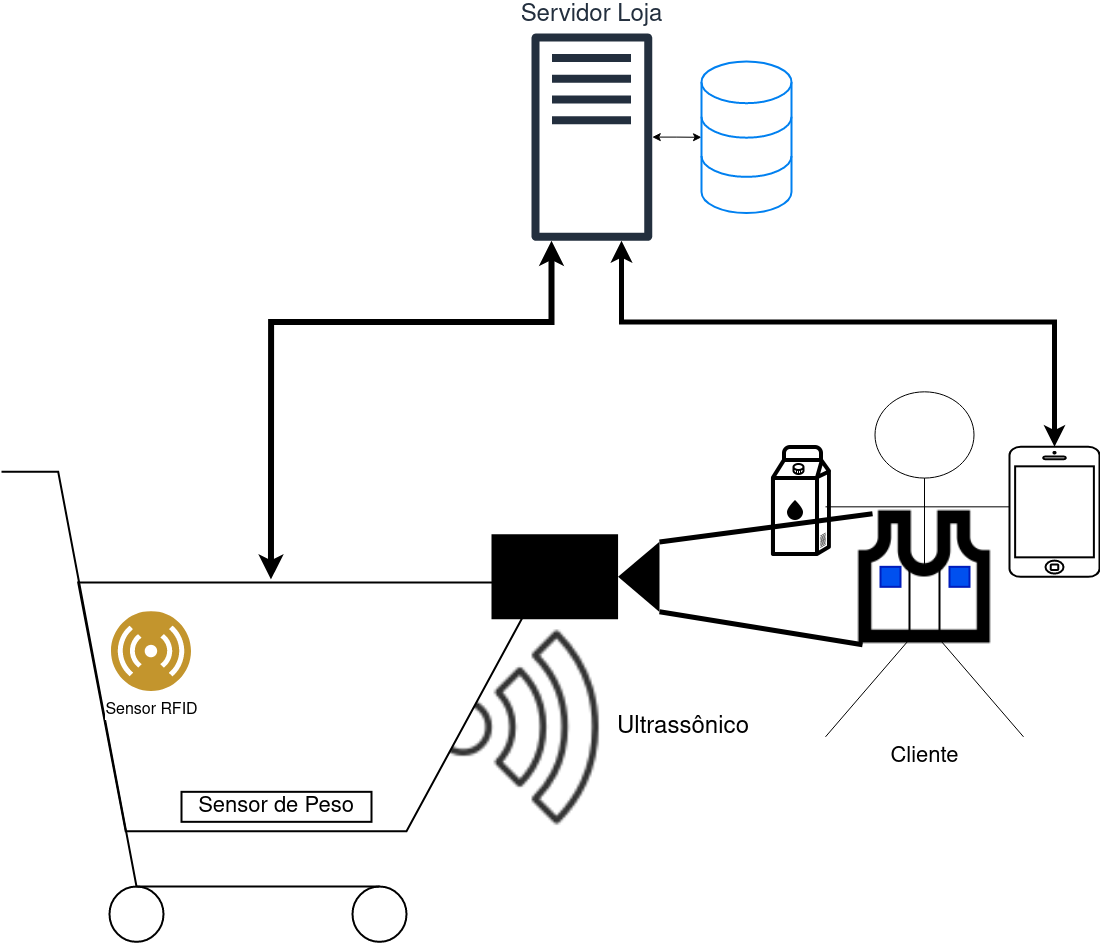

The diagram above was exported from draw.io. Its source (the exported page's mxGraphModel, read from the mxfile embedded in the PNG):
<mxGraphModel dx="1537" dy="1480" grid="1" gridSize="10" guides="1" tooltips="1" connect="1" arrows="1" fold="1" page="1" pageScale="1" pageWidth="827" pageHeight="1169" math="0" shadow="0">
  <root>
    <mxCell id="0" />
    <mxCell id="1" parent="0" />
    <mxCell id="1Y3fwFy7OcyZf5uZIwKH-2" value="Cliente" style="shape=umlActor;verticalLabelPosition=bottom;verticalAlign=top;html=1;outlineConnect=0;fontSize=22;" vertex="1" parent="1">
      <mxGeometry x="1884" y="499.33" width="198" height="345" as="geometry" />
    </mxCell>
    <mxCell id="1Y3fwFy7OcyZf5uZIwKH-28" value="" style="rounded=0;whiteSpace=wrap;html=1;strokeColor=#000000;strokeWidth=2;" vertex="1" parent="1">
      <mxGeometry x="1968" y="674.33" width="30" height="70" as="geometry" />
    </mxCell>
    <mxCell id="1Y3fwFy7OcyZf5uZIwKH-31" style="edgeStyle=orthogonalEdgeStyle;rounded=0;orthogonalLoop=1;jettySize=auto;html=1;fontSize=22;startArrow=classic;startFill=1;strokeWidth=5;" edge="1" parent="1" source="1Y3fwFy7OcyZf5uZIwKH-4" target="1Y3fwFy7OcyZf5uZIwKH-11">
      <mxGeometry relative="1" as="geometry">
        <Array as="points">
          <mxPoint x="2113" y="429.33" />
          <mxPoint x="1680" y="429.33" />
        </Array>
      </mxGeometry>
    </mxCell>
    <mxCell id="1Y3fwFy7OcyZf5uZIwKH-4" value="" style="html=1;verticalLabelPosition=bottom;labelBackgroundColor=#ffffff;verticalAlign=top;shadow=0;dashed=0;strokeWidth=2;shape=mxgraph.ios7.misc.iphone;" vertex="1" parent="1">
      <mxGeometry x="2068" y="554.33" width="90" height="130" as="geometry" />
    </mxCell>
    <mxCell id="1Y3fwFy7OcyZf5uZIwKH-5" value="" style="shape=image;html=1;verticalAlign=top;verticalLabelPosition=bottom;labelBackgroundColor=#ffffff;imageAspect=0;aspect=fixed;image=https://cdn2.iconfinder.com/data/icons/clothes-outline-24-px/24/Camisole_mens_vest_tank_top_vest_vest_top__3-128.png;" vertex="1" parent="1">
      <mxGeometry x="1903.7799999999997" y="605.11" width="158.44" height="158.44" as="geometry" />
    </mxCell>
    <mxCell id="1Y3fwFy7OcyZf5uZIwKH-25" style="edgeStyle=orthogonalEdgeStyle;rounded=0;orthogonalLoop=1;jettySize=auto;html=1;startArrow=classic;startFill=1;" edge="1" parent="1" source="1Y3fwFy7OcyZf5uZIwKH-11" target="1Y3fwFy7OcyZf5uZIwKH-13">
      <mxGeometry relative="1" as="geometry" />
    </mxCell>
    <mxCell id="1Y3fwFy7OcyZf5uZIwKH-11" value="&lt;font style=&quot;font-size: 24px&quot;&gt;Servidor Loja&lt;/font&gt;" style="outlineConnect=0;fontColor=#232F3E;gradientColor=none;fillColor=#232F3E;strokeColor=none;dashed=0;verticalLabelPosition=top;verticalAlign=bottom;align=center;html=1;fontSize=12;fontStyle=0;aspect=fixed;pointerEvents=1;shape=mxgraph.aws4.traditional_server;labelPosition=center;" vertex="1" parent="1">
      <mxGeometry x="1590" y="140" width="120.77" height="209.33" as="geometry" />
    </mxCell>
    <mxCell id="1Y3fwFy7OcyZf5uZIwKH-13" value="" style="html=1;verticalLabelPosition=bottom;align=center;labelBackgroundColor=#ffffff;verticalAlign=top;strokeWidth=2;strokeColor=#0080F0;shadow=0;dashed=0;shape=mxgraph.ios7.icons.data;" vertex="1" parent="1">
      <mxGeometry x="1760" y="168.89" width="90" height="151.55" as="geometry" />
    </mxCell>
    <mxCell id="1Y3fwFy7OcyZf5uZIwKH-21" value="&lt;font style=&quot;font-size: 24px&quot;&gt;Ultrassônico &lt;br&gt;&lt;/font&gt;" style="shape=image;html=1;verticalAlign=middle;verticalLabelPosition=middle;labelBackgroundColor=#ffffff;imageAspect=0;aspect=fixed;image=https://cdn1.iconfinder.com/data/icons/innovation-technology-2/512/tech_0007-128.png;strokeColor=#000000;strokeWidth=2;rotation=0;labelPosition=right;align=left;" vertex="1" parent="1">
      <mxGeometry x="1370" y="683.08" width="304" height="304" as="geometry" />
    </mxCell>
    <mxCell id="1Y3fwFy7OcyZf5uZIwKH-33" style="edgeStyle=orthogonalEdgeStyle;rounded=0;orthogonalLoop=1;jettySize=auto;html=1;fontSize=22;startArrow=classic;startFill=1;strokeWidth=6;exitX=0.499;exitY=0.229;exitDx=0;exitDy=0;exitPerimeter=0;" edge="1" parent="1" source="1Y3fwFy7OcyZf5uZIwKH-22" target="1Y3fwFy7OcyZf5uZIwKH-11">
      <mxGeometry relative="1" as="geometry">
        <Array as="points">
          <mxPoint x="1330" y="429.33" />
          <mxPoint x="1610" y="429.33" />
        </Array>
      </mxGeometry>
    </mxCell>
    <mxCell id="1Y3fwFy7OcyZf5uZIwKH-22" value="" style="html=1;verticalLabelPosition=bottom;align=center;labelBackgroundColor=#ffffff;verticalAlign=top;strokeWidth=2;shadow=0;dashed=0;shape=mxgraph.ios7.icons.shopping_cart;" vertex="1" parent="1">
      <mxGeometry x="1060" y="579.33" width="540" height="470" as="geometry" />
    </mxCell>
    <mxCell id="1Y3fwFy7OcyZf5uZIwKH-26" value="" style="rounded=0;whiteSpace=wrap;html=1;strokeColor=#001DBC;strokeWidth=2;fillColor=#0050ef;fontColor=#ffffff;" vertex="1" parent="1">
      <mxGeometry x="1939" y="674.33" width="20" height="20" as="geometry" />
    </mxCell>
    <mxCell id="1Y3fwFy7OcyZf5uZIwKH-27" value="" style="rounded=0;whiteSpace=wrap;html=1;strokeColor=#001DBC;strokeWidth=2;fillColor=#0050ef;fontColor=#ffffff;" vertex="1" parent="1">
      <mxGeometry x="2008" y="674.33" width="20" height="20" as="geometry" />
    </mxCell>
    <mxCell id="1Y3fwFy7OcyZf5uZIwKH-30" value="" style="shape=image;html=1;verticalAlign=top;verticalLabelPosition=bottom;labelBackgroundColor=#ffffff;imageAspect=0;aspect=fixed;image=https://cdn1.iconfinder.com/data/icons/barista/256/barista-icons_milk-package-128.png;fontSize=22;strokeColor=#000000;strokeWidth=2;" vertex="1" parent="1">
      <mxGeometry x="1790" y="544.33" width="128" height="128" as="geometry" />
    </mxCell>
    <mxCell id="1Y3fwFy7OcyZf5uZIwKH-1" value="" style="shape=mxgraph.signs.tech.video_camera;html=1;pointerEvents=1;fillColor=#000000;strokeColor=none;verticalLabelPosition=bottom;verticalAlign=top;align=center;rotation=0;" vertex="1" parent="1">
      <mxGeometry x="1550" y="641.83" width="168" height="85" as="geometry" />
    </mxCell>
    <mxCell id="1Y3fwFy7OcyZf5uZIwKH-35" value="" style="endArrow=none;html=1;fontSize=22;strokeWidth=5;exitX=1;exitY=0.09;exitDx=0;exitDy=0;exitPerimeter=0;entryX=0.172;entryY=0.102;entryDx=0;entryDy=0;entryPerimeter=0;" edge="1" parent="1" source="1Y3fwFy7OcyZf5uZIwKH-1" target="1Y3fwFy7OcyZf5uZIwKH-5">
      <mxGeometry width="50" height="50" relative="1" as="geometry">
        <mxPoint x="1670" y="609.33" as="sourcePoint" />
        <mxPoint x="1720" y="559.33" as="targetPoint" />
      </mxGeometry>
    </mxCell>
    <mxCell id="1Y3fwFy7OcyZf5uZIwKH-36" value="" style="endArrow=none;html=1;fontSize=22;strokeWidth=5;entryX=0.109;entryY=0.929;entryDx=0;entryDy=0;entryPerimeter=0;" edge="1" parent="1" target="1Y3fwFy7OcyZf5uZIwKH-5">
      <mxGeometry width="50" height="50" relative="1" as="geometry">
        <mxPoint x="1718" y="719.33" as="sourcePoint" />
        <mxPoint x="1720" y="559.33" as="targetPoint" />
      </mxGeometry>
    </mxCell>
    <mxCell id="1Y3fwFy7OcyZf5uZIwKH-38" value="Sensor de Peso" style="rounded=0;whiteSpace=wrap;html=1;fontSize=22;strokeColor=#000000;strokeWidth=2;" vertex="1" parent="1">
      <mxGeometry x="1240" y="899.33" width="190" height="30" as="geometry" />
    </mxCell>
    <mxCell id="1Y3fwFy7OcyZf5uZIwKH-39" value="&lt;font style=&quot;font-size: 16px&quot;&gt;Sensor RFID&lt;/font&gt;" style="aspect=fixed;perimeter=ellipsePerimeter;html=1;align=center;shadow=0;dashed=0;labelBackgroundColor=#ffffff;fontSize=12;spacingTop=3;image;image=img/lib/ibm/users/sensor.svg;strokeColor=#000000;strokeWidth=2;" vertex="1" parent="1">
      <mxGeometry x="1170" y="719.33" width="80" height="80" as="geometry" />
    </mxCell>
  </root>
</mxGraphModel>